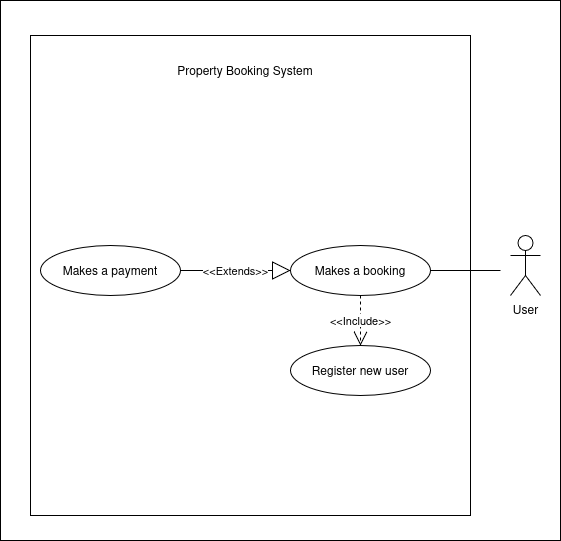

The diagram above was exported from draw.io. Its source (the exported page's mxGraphModel, read from the mxfile embedded in the PNG):
<mxGraphModel dx="613" dy="792" grid="1" gridSize="10" guides="1" tooltips="1" connect="1" arrows="1" fold="1" page="1" pageScale="1" pageWidth="850" pageHeight="1100" math="0" shadow="0">
  <root>
    <mxCell id="0" />
    <mxCell id="1" parent="0" />
    <mxCell id="nKUJmv4pXbwmKGfhGWse-49" value="" style="rounded=0;whiteSpace=wrap;html=1;" vertex="1" parent="1">
      <mxGeometry x="250" y="75" width="560" height="540" as="geometry" />
    </mxCell>
    <mxCell id="nKUJmv4pXbwmKGfhGWse-1" value="" style="rounded=0;whiteSpace=wrap;html=1;" vertex="1" parent="1">
      <mxGeometry x="280" y="110" width="440" height="480" as="geometry" />
    </mxCell>
    <mxCell id="nKUJmv4pXbwmKGfhGWse-2" value="Property Booking System " style="text;html=1;align=center;verticalAlign=middle;whiteSpace=wrap;rounded=0;" vertex="1" parent="1">
      <mxGeometry x="425" y="130" width="140" height="30" as="geometry" />
    </mxCell>
    <mxCell id="nKUJmv4pXbwmKGfhGWse-6" value="User" style="shape=umlActor;verticalLabelPosition=bottom;verticalAlign=top;html=1;outlineConnect=0;" vertex="1" parent="1">
      <mxGeometry x="760" y="310" width="30" height="60" as="geometry" />
    </mxCell>
    <mxCell id="nKUJmv4pXbwmKGfhGWse-22" value="&amp;lt;&amp;lt;Include&amp;gt;&amp;gt;" style="endArrow=open;endSize=12;dashed=1;html=1;rounded=0;exitX=0.5;exitY=1;exitDx=0;exitDy=0;entryX=0.5;entryY=0;entryDx=0;entryDy=0;" edge="1" parent="1" source="nKUJmv4pXbwmKGfhGWse-23" target="nKUJmv4pXbwmKGfhGWse-24">
      <mxGeometry width="160" relative="1" as="geometry">
        <mxPoint x="615" y="380" as="sourcePoint" />
        <mxPoint x="610" y="400" as="targetPoint" />
      </mxGeometry>
    </mxCell>
    <mxCell id="nKUJmv4pXbwmKGfhGWse-23" value="Makes a booking" style="ellipse;whiteSpace=wrap;html=1;" vertex="1" parent="1">
      <mxGeometry x="540" y="320" width="140" height="50" as="geometry" />
    </mxCell>
    <mxCell id="nKUJmv4pXbwmKGfhGWse-24" value="Register new user" style="ellipse;whiteSpace=wrap;html=1;" vertex="1" parent="1">
      <mxGeometry x="540" y="420" width="140" height="50" as="geometry" />
    </mxCell>
    <mxCell id="nKUJmv4pXbwmKGfhGWse-27" value="" style="endArrow=none;html=1;rounded=0;" edge="1" parent="1" source="nKUJmv4pXbwmKGfhGWse-23">
      <mxGeometry width="50" height="50" relative="1" as="geometry">
        <mxPoint x="470" y="400" as="sourcePoint" />
        <mxPoint x="750" y="345" as="targetPoint" />
      </mxGeometry>
    </mxCell>
    <mxCell id="nKUJmv4pXbwmKGfhGWse-45" value="Makes a payment" style="ellipse;whiteSpace=wrap;html=1;" vertex="1" parent="1">
      <mxGeometry x="290" y="320" width="140" height="50" as="geometry" />
    </mxCell>
    <mxCell id="nKUJmv4pXbwmKGfhGWse-46" value="&amp;lt;&amp;lt;Extends&amp;gt;&amp;gt;" style="endArrow=block;endSize=16;endFill=0;html=1;rounded=0;entryX=0;entryY=0.5;entryDx=0;entryDy=0;exitX=1;exitY=0.5;exitDx=0;exitDy=0;" edge="1" parent="1" source="nKUJmv4pXbwmKGfhGWse-45" target="nKUJmv4pXbwmKGfhGWse-23">
      <mxGeometry width="160" relative="1" as="geometry">
        <mxPoint x="410" y="380" as="sourcePoint" />
        <mxPoint x="570" y="380" as="targetPoint" />
      </mxGeometry>
    </mxCell>
  </root>
</mxGraphModel>